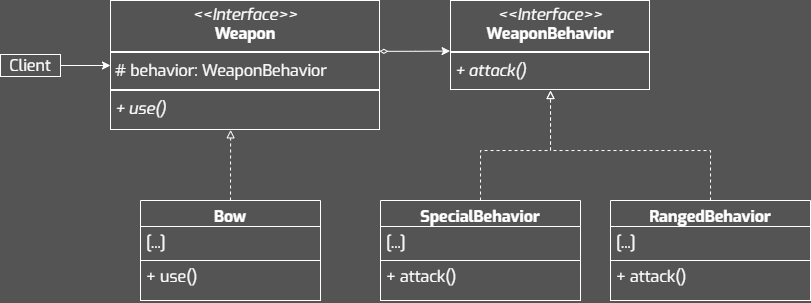

The diagram above was exported from draw.io. Its source (the exported page's mxGraphModel, read from the mxfile embedded in the PNG):
<mxGraphModel dx="1421" dy="815" grid="1" gridSize="10" guides="1" tooltips="1" connect="1" arrows="1" fold="1" page="1" pageScale="1" pageWidth="827" pageHeight="1169" background="#545454" math="0" shadow="0">
  <root>
    <mxCell id="0" />
    <mxCell id="1" parent="0" />
    <mxCell id="2" value="&lt;p style=&quot;margin: 4px 0px 0px; text-align: center; font-size: 16px;&quot;&gt;&lt;i style=&quot;font-size: 16px;&quot;&gt;&amp;lt;&amp;lt;Interface&amp;gt;&amp;gt;&lt;/i&gt;&lt;br style=&quot;font-size: 16px;&quot;&gt;&lt;b&gt;WeaponBehavior&lt;/b&gt;&lt;/p&gt;&lt;hr style=&quot;border-style: solid; font-size: 16px;&quot;&gt;&lt;p style=&quot;margin: 0px 0px 0px 4px; font-size: 16px;&quot;&gt;&lt;/p&gt;&lt;p style=&quot;margin: 0px 0px 0px 4px; font-size: 16px;&quot;&gt;&lt;i&gt;+ attack()&lt;/i&gt;&lt;/p&gt;" style="verticalAlign=top;align=left;overflow=fill;html=1;whiteSpace=wrap;fillColor=none;fontColor=#FFFFFF;labelBorderColor=#FFFFFF;fontSize=16;fontFamily=Exo;strokeColor=none;" vertex="1" parent="1">
      <mxGeometry x="510" y="690" width="200" height="90" as="geometry" />
    </mxCell>
    <mxCell id="3" value="&lt;p style=&quot;margin: 4px 0px 0px; text-align: center; font-size: 16px;&quot;&gt;&lt;i style=&quot;font-size: 16px;&quot;&gt;&amp;lt;&amp;lt;Interface&amp;gt;&amp;gt;&lt;/i&gt;&lt;br style=&quot;font-size: 16px;&quot;&gt;&lt;b&gt;Weapon&lt;/b&gt;&lt;/p&gt;&lt;hr style=&quot;border-style: solid; font-size: 16px;&quot;&gt;&lt;p style=&quot;margin: 0px 0px 0px 4px; font-size: 16px;&quot;&gt;# behavior: WeaponBehavior&lt;/p&gt;&lt;hr style=&quot;border-style: solid; font-size: 16px;&quot;&gt;&lt;p style=&quot;margin: 0px 0px 0px 4px; font-size: 16px;&quot;&gt;&lt;i&gt;+ use()&lt;/i&gt;&lt;/p&gt;&lt;p style=&quot;margin: 0px 0px 0px 4px; font-size: 16px;&quot;&gt;&lt;br&gt;&lt;/p&gt;" style="verticalAlign=top;align=left;overflow=fill;html=1;whiteSpace=wrap;fillColor=none;fontColor=#FFFFFF;labelBorderColor=#FFFFFF;fontSize=16;fontFamily=Exo;strokeColor=none;" vertex="1" parent="1">
      <mxGeometry x="170" y="690" width="270" height="130" as="geometry" />
    </mxCell>
    <mxCell id="4" style="edgeStyle=orthogonalEdgeStyle;rounded=0;orthogonalLoop=1;jettySize=auto;html=1;exitX=0.5;exitY=1;exitDx=0;exitDy=0;" edge="1" source="3" target="3" parent="1">
      <mxGeometry relative="1" as="geometry" />
    </mxCell>
    <mxCell id="5" style="edgeStyle=orthogonalEdgeStyle;rounded=0;orthogonalLoop=1;jettySize=auto;html=1;startArrow=diamondThin;startFill=0;strokeColor=#FFFFFF;exitX=0.996;exitY=0.391;exitDx=0;exitDy=0;exitPerimeter=0;entryX=-0.002;entryY=0.562;entryDx=0;entryDy=0;entryPerimeter=0;" edge="1" source="3" target="2" parent="1">
      <mxGeometry relative="1" as="geometry">
        <mxPoint x="440" y="740.0000000000001" as="sourcePoint" />
        <mxPoint x="480.20000000000005" y="740.0000000000001" as="targetPoint" />
        <Array as="points" />
      </mxGeometry>
    </mxCell>
    <mxCell id="6" value="Bow" style="swimlane;fontStyle=1;align=center;verticalAlign=top;childLayout=stackLayout;horizontal=1;startSize=26;horizontalStack=0;resizeParent=1;resizeParentMax=0;resizeLast=0;collapsible=1;marginBottom=0;whiteSpace=wrap;fontFamily=Exo;fillColor=none;fontColor=#FFFFFF;strokeColor=#FFFFFF;fontSize=16;spacing=2;spacingTop=0;spacingBottom=0;html=1;" vertex="1" parent="1">
      <mxGeometry x="200" y="890" width="180" height="100" as="geometry" />
    </mxCell>
    <mxCell id="7" value="[...]" style="text;align=left;verticalAlign=top;spacingLeft=4;spacingRight=4;overflow=hidden;rotatable=0;points=[[0,0.5],[1,0.5]];portConstraint=eastwest;whiteSpace=wrap;fontFamily=Exo;fontColor=#FFFFFF;strokeColor=#FFFFFF;fontSize=16;spacing=2;spacingTop=0;spacingBottom=0;html=1;" vertex="1" parent="6">
      <mxGeometry y="26" width="180" height="34" as="geometry" />
    </mxCell>
    <mxCell id="8" value="+ use()" style="text;align=left;verticalAlign=top;spacingLeft=4;spacingRight=4;overflow=hidden;rotatable=0;points=[[0,0.5],[1,0.5]];portConstraint=eastwest;whiteSpace=wrap;fontFamily=Exo;fontColor=#FFFFFF;strokeColor=#FFFFFF;fontSize=16;spacing=2;spacingTop=0;spacingBottom=0;html=1;" vertex="1" parent="6">
      <mxGeometry y="60" width="180" height="40" as="geometry" />
    </mxCell>
    <mxCell id="9" style="edgeStyle=orthogonalEdgeStyle;rounded=0;orthogonalLoop=1;jettySize=auto;html=1;entryX=0.445;entryY=0.995;entryDx=0;entryDy=0;entryPerimeter=0;dashed=1;strokeColor=#FFFFFF;endArrow=block;endFill=0;" edge="1" source="6" target="3" parent="1">
      <mxGeometry relative="1" as="geometry" />
    </mxCell>
    <mxCell id="10" value="" style="edgeStyle=orthogonalEdgeStyle;rounded=0;orthogonalLoop=1;jettySize=auto;html=1;strokeColor=#FFFFFF;" edge="1" source="11" target="3" parent="1">
      <mxGeometry relative="1" as="geometry" />
    </mxCell>
    <mxCell id="11" value="Client" style="whiteSpace=wrap;fontFamily=Exo;fillColor=none;fontColor=#FFFFFF;strokeColor=#FFFFFF;fontSize=16;spacing=2;spacingTop=0;spacingBottom=0;html=1;" vertex="1" parent="1">
      <mxGeometry x="60" y="744" width="60" height="22" as="geometry" />
    </mxCell>
    <mxCell id="12" value="" style="edgeStyle=orthogonalEdgeStyle;rounded=0;orthogonalLoop=1;jettySize=auto;html=1;strokeColor=#FFFFFF;endArrow=block;endFill=0;dashed=1;" edge="1" source="13" target="2" parent="1">
      <mxGeometry relative="1" as="geometry">
        <Array as="points">
          <mxPoint x="540" y="840" />
          <mxPoint x="610" y="840" />
        </Array>
      </mxGeometry>
    </mxCell>
    <mxCell id="13" value="SpecialBehavior" style="swimlane;fontStyle=1;align=center;verticalAlign=top;childLayout=stackLayout;horizontal=1;startSize=26;horizontalStack=0;resizeParent=1;resizeParentMax=0;resizeLast=0;collapsible=1;marginBottom=0;whiteSpace=wrap;fontFamily=Exo;fillColor=none;fontColor=#FFFFFF;strokeColor=#FFFFFF;fontSize=16;spacing=2;spacingTop=0;spacingBottom=0;html=1;" vertex="1" parent="1">
      <mxGeometry x="440" y="890.0000000000001" width="200" height="100" as="geometry" />
    </mxCell>
    <mxCell id="14" value="[...]" style="text;align=left;verticalAlign=top;spacingLeft=4;spacingRight=4;overflow=hidden;rotatable=0;points=[[0,0.5],[1,0.5]];portConstraint=eastwest;whiteSpace=wrap;fontFamily=Exo;fontColor=#FFFFFF;strokeColor=#FFFFFF;fontSize=16;spacing=2;spacingTop=0;spacingBottom=0;html=1;" vertex="1" parent="13">
      <mxGeometry y="26" width="200" height="34" as="geometry" />
    </mxCell>
    <mxCell id="15" value="+ attack()" style="text;align=left;verticalAlign=top;spacingLeft=4;spacingRight=4;overflow=hidden;rotatable=0;points=[[0,0.5],[1,0.5]];portConstraint=eastwest;whiteSpace=wrap;fontFamily=Exo;fontColor=#FFFFFF;strokeColor=#FFFFFF;fontSize=16;spacing=2;spacingTop=0;spacingBottom=0;html=1;" vertex="1" parent="13">
      <mxGeometry y="60" width="200" height="40" as="geometry" />
    </mxCell>
    <mxCell id="16" style="edgeStyle=orthogonalEdgeStyle;rounded=0;orthogonalLoop=1;jettySize=auto;html=1;strokeColor=#FFFFFF;endArrow=block;endFill=0;dashed=1;" edge="1" source="17" parent="1">
      <mxGeometry relative="1" as="geometry">
        <mxPoint x="610" y="780" as="targetPoint" />
        <Array as="points">
          <mxPoint x="770" y="840" />
          <mxPoint x="610" y="840" />
        </Array>
      </mxGeometry>
    </mxCell>
    <mxCell id="17" value="RangedBehavior" style="swimlane;fontStyle=1;align=center;verticalAlign=top;childLayout=stackLayout;horizontal=1;startSize=26;horizontalStack=0;resizeParent=1;resizeParentMax=0;resizeLast=0;collapsible=1;marginBottom=0;whiteSpace=wrap;fontFamily=Exo;fillColor=none;fontColor=#FFFFFF;strokeColor=#FFFFFF;fontSize=16;spacing=2;spacingTop=0;spacingBottom=0;html=1;" vertex="1" parent="1">
      <mxGeometry x="670" y="890.0000000000001" width="200" height="100" as="geometry" />
    </mxCell>
    <mxCell id="18" value="[...]" style="text;align=left;verticalAlign=top;spacingLeft=4;spacingRight=4;overflow=hidden;rotatable=0;points=[[0,0.5],[1,0.5]];portConstraint=eastwest;whiteSpace=wrap;fontFamily=Exo;fontColor=#FFFFFF;strokeColor=#FFFFFF;fontSize=16;spacing=2;spacingTop=0;spacingBottom=0;html=1;" vertex="1" parent="17">
      <mxGeometry y="26" width="200" height="34" as="geometry" />
    </mxCell>
    <mxCell id="19" value="+ attack()" style="text;align=left;verticalAlign=top;spacingLeft=4;spacingRight=4;overflow=hidden;rotatable=0;points=[[0,0.5],[1,0.5]];portConstraint=eastwest;whiteSpace=wrap;fontFamily=Exo;fontColor=#FFFFFF;strokeColor=#FFFFFF;fontSize=16;spacing=2;spacingTop=0;spacingBottom=0;html=1;" vertex="1" parent="17">
      <mxGeometry y="60" width="200" height="40" as="geometry" />
    </mxCell>
  </root>
</mxGraphModel>